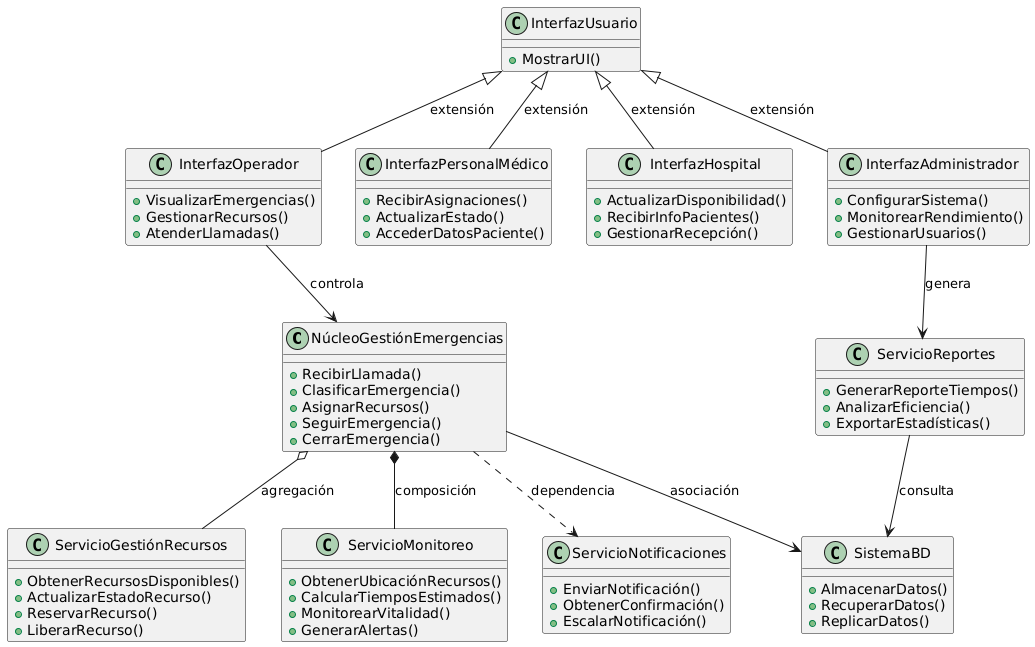

The diagram above was rendered by PlantUML. Its source (embedded in the PNG):
@startuml
class NúcleoGestiónEmergencias {
  +RecibirLlamada()
  +ClasificarEmergencia()
  +AsignarRecursos()
  +SeguirEmergencia()
  +CerrarEmergencia()
}

class ServicioGestiónRecursos {
  +ObtenerRecursosDisponibles()
  +ActualizarEstadoRecurso()
  +ReservarRecurso()
  +LiberarRecurso()
}

class ServicioMonitoreo {
  +ObtenerUbicaciónRecursos()
  +CalcularTiemposEstimados()
  +MonitorearVitalidad()
  +GenerarAlertas()
}

class ServicioNotificaciones {
  +EnviarNotificación()
  +ObtenerConfirmación()
  +EscalarNotificación()
}

class ServicioReportes {
  +GenerarReporteTiempos()
  +AnalizarEficiencia()
  +ExportarEstadísticas()
}

class InterfazUsuario {
  +MostrarUI()
}

class SistemaBD {
  +AlmacenarDatos()
  +RecuperarDatos()
  +ReplicarDatos()
}

class InterfazOperador {
  +VisualizarEmergencias()
  +GestionarRecursos()
  +AtenderLlamadas()
}

class InterfazPersonalMédico {
  +RecibirAsignaciones()
  +ActualizarEstado()
  +AccederDatosPaciente()
}

class InterfazHospital {
  +ActualizarDisponibilidad()
  +RecibirInfoPacientes()
  +GestionarRecepción()
}

class InterfazAdministrador {
  +ConfigurarSistema()
  +MonitorearRendimiento()
  +GestionarUsuarios()
}

' Relaciones
InterfazUsuario <|-- InterfazOperador : extensión
InterfazUsuario <|-- InterfazPersonalMédico : extensión
InterfazUsuario <|-- InterfazHospital : extensión
InterfazUsuario <|-- InterfazAdministrador : extensión

NúcleoGestiónEmergencias *-- ServicioMonitoreo : composición
NúcleoGestiónEmergencias o-- ServicioGestiónRecursos : agregación
NúcleoGestiónEmergencias ..> ServicioNotificaciones : dependencia
NúcleoGestiónEmergencias --> SistemaBD : asociación

InterfazOperador --> NúcleoGestiónEmergencias : controla
ServicioReportes --> SistemaBD : consulta
InterfazAdministrador --> ServicioReportes : genera
@enduml